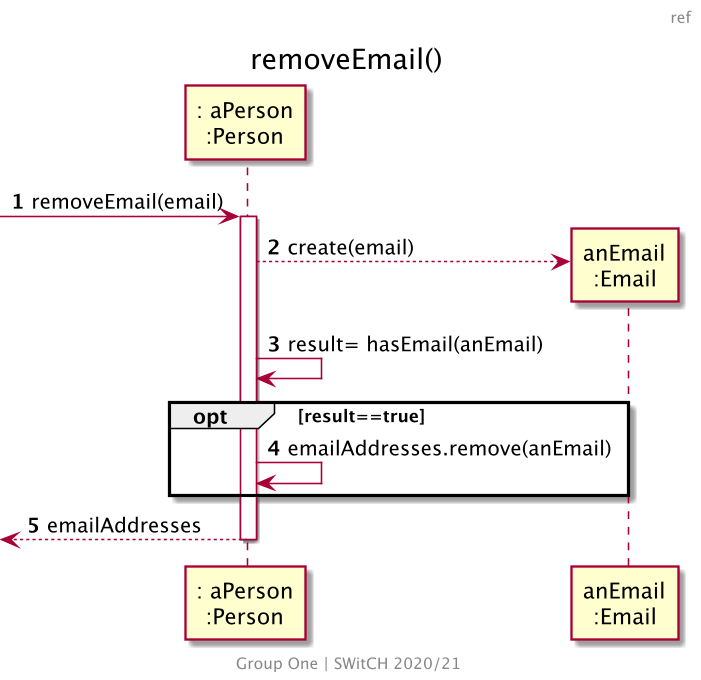

The diagram above was rendered by PlantUML. Its source (embedded in the PNG):
@startuml
skinparam backgroundColor transparent
skinparam Dpi 150
center footer
    Group One | SWitCH 2020/21
end footer
Header ref
title removeEmail()
autonumber

participant ": aPerson\n:Person" as personS
participant "anEmail\n:Email" as anEmail

->  personS: removeEmail(email)
activate personS
personS --> anEmail** : create(email)
personS -> personS: result= hasEmail(anEmail)

opt result==true

personS -> personS: emailAddresses.remove(anEmail)
end 


[<--  personS : emailAddresses
deactivate personS

@enduml